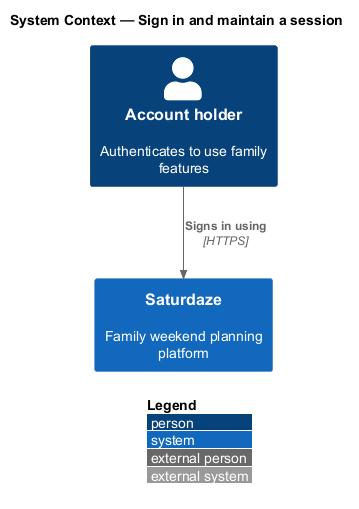

The diagram above was rendered by PlantUML. Its source (embedded in the PNG):
@startuml
!include <C4/C4_Context>
LAYOUT_WITH_LEGEND()
title System Context — Sign in and maintain a session

Person(actor, "Account holder", "Authenticates to use family features")
System(saturdaze, "Saturdaze", "Family weekend planning platform")

Rel(actor, saturdaze, "Signs in using", "HTTPS")
@enduml